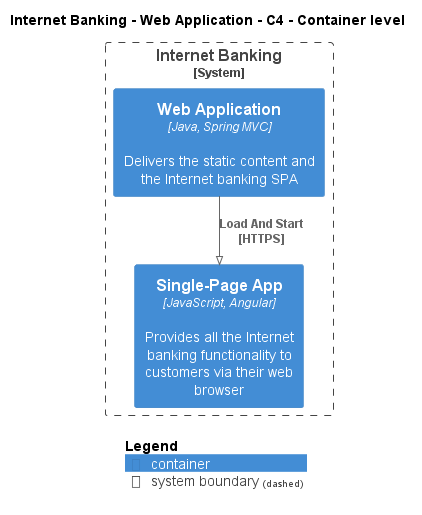

The diagram above was rendered by PlantUML. Its source (embedded in the PNG):
@startuml
!pragma layout smetana
!include ..\..\..\..\.c4s\C4_Container.puml

AddElementTag("state:new", $bgColor=green, $fontColor=#ffffff, $borderColor=green, $shadowing="False")
AddElementTag("state:changed", $bgColor=orange, $fontColor=#ffffff, $borderColor=orange, $shadowing="False")
AddElementTag("state:removed", $bgColor=red, $fontColor=#ffffff, $borderColor=red, $shadowing="False")

AddRelTag("state:new", $textColor=green, $lineColor=green)
AddRelTag("state:changed", $textColor=orange, $lineColor=orange)
AddRelTag("state:removed", $textColor=red, $lineColor=red)

SHOW_PERSON_PORTRAIT()
LAYOUT_TOP_DOWN()

skinparam linetype polyline

title Internet Banking - Web Application - C4 - Container level


System_Boundary(BigBankPlc.SoftwareSystems.InternetBanking, "Internet Banking") {
    Container(BigBankPlc.SoftwareSystems.InternetBanking.Containers.WebApplication, "Web Application", "Java, Spring MVC", "Delivers the static content and the Internet banking SPA")
    Container(BigBankPlc.SoftwareSystems.InternetBanking.Containers.SinglePageApp, "Single-Page App", "JavaScript, Angular", "Provides all the Internet banking functionality to customers via their web browser")
}

Rel(BigBankPlc.SoftwareSystems.InternetBanking.Containers.WebApplication, BigBankPlc.SoftwareSystems.InternetBanking.Containers.SinglePageApp, "Load And Start\n[HTTPS]", $tags='protocol:https')


SHOW_LEGEND()
@enduml